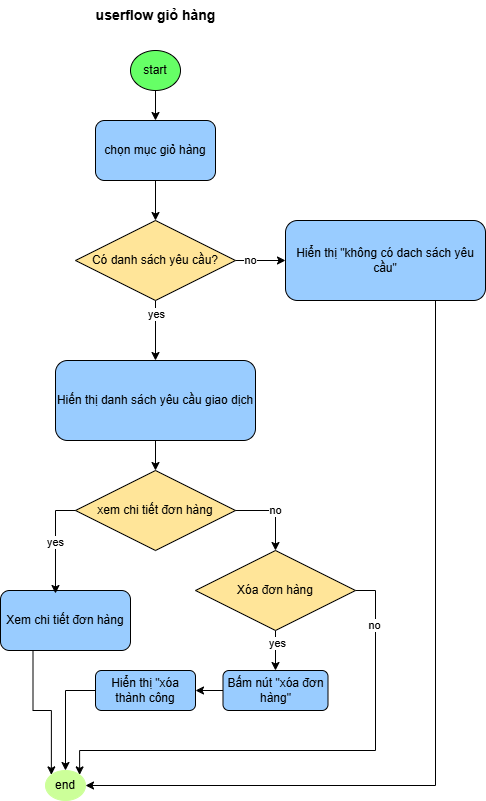

The diagram above was exported from draw.io. Its source (the exported page's mxGraphModel, read from the mxfile embedded in the PNG):
<mxGraphModel dx="47" dy="460" grid="1" gridSize="10" guides="1" tooltips="1" connect="1" arrows="1" fold="1" page="1" pageScale="1" pageWidth="850" pageHeight="1100" math="0" shadow="0">
  <root>
    <mxCell id="7GhP6V4DZGl4NDxxb1H8-0" />
    <mxCell id="7GhP6V4DZGl4NDxxb1H8-1" parent="7GhP6V4DZGl4NDxxb1H8-0" />
    <mxCell id="7GhP6V4DZGl4NDxxb1H8-49" edge="1" parent="7GhP6V4DZGl4NDxxb1H8-1" source="7GhP6V4DZGl4NDxxb1H8-50" style="edgeStyle=orthogonalEdgeStyle;rounded=0;orthogonalLoop=1;jettySize=auto;html=1;exitX=0.5;exitY=1;exitDx=0;exitDy=0;entryX=0.5;entryY=0;entryDx=0;entryDy=0;" target="7GhP6V4DZGl4NDxxb1H8-52">
      <mxGeometry relative="1" as="geometry">
        <mxPoint x="1215" y="160" as="targetPoint" />
      </mxGeometry>
    </mxCell>
    <mxCell id="7GhP6V4DZGl4NDxxb1H8-50" parent="7GhP6V4DZGl4NDxxb1H8-1" style="ellipse;whiteSpace=wrap;html=1;fillColor=#66FF66;" value="start" vertex="1">
      <mxGeometry height="40" width="50" x="1190" y="160" as="geometry" />
    </mxCell>
    <mxCell id="7GhP6V4DZGl4NDxxb1H8-51" edge="1" parent="7GhP6V4DZGl4NDxxb1H8-1" source="7GhP6V4DZGl4NDxxb1H8-52" style="edgeStyle=orthogonalEdgeStyle;rounded=0;orthogonalLoop=1;jettySize=auto;html=1;exitX=0.5;exitY=1;exitDx=0;exitDy=0;" target="7GhP6V4DZGl4NDxxb1H8-85">
      <mxGeometry relative="1" as="geometry" />
    </mxCell>
    <mxCell id="7GhP6V4DZGl4NDxxb1H8-52" parent="7GhP6V4DZGl4NDxxb1H8-1" style="rounded=1;whiteSpace=wrap;html=1;fillColor=#99CCFF;" value="chọn mục giỏ hàng" vertex="1">
      <mxGeometry height="60" width="120" x="1155" y="230" as="geometry" />
    </mxCell>
    <mxCell id="7GhP6V4DZGl4NDxxb1H8-53" edge="1" parent="7GhP6V4DZGl4NDxxb1H8-1" source="7GhP6V4DZGl4NDxxb1H8-54" style="edgeStyle=orthogonalEdgeStyle;rounded=0;orthogonalLoop=1;jettySize=auto;html=1;exitX=0.5;exitY=1;exitDx=0;exitDy=0;entryX=0.5;entryY=0;entryDx=0;entryDy=0;" target="7GhP6V4DZGl4NDxxb1H8-55">
      <mxGeometry relative="1" as="geometry" />
    </mxCell>
    <mxCell id="7GhP6V4DZGl4NDxxb1H8-54" parent="7GhP6V4DZGl4NDxxb1H8-1" style="rounded=1;whiteSpace=wrap;html=1;fillColor=#99CCFF;" value="Hiến thị danh sách yêu cầu giao dịch" vertex="1">
      <mxGeometry height="80" width="200" x="1115" y="470" as="geometry" />
    </mxCell>
    <mxCell id="7GhP6V4DZGl4NDxxb1H8-55" parent="7GhP6V4DZGl4NDxxb1H8-1" style="rhombus;whiteSpace=wrap;html=1;fillColor=#FFE599;" value="xem chi tiết đơn hàng" vertex="1">
      <mxGeometry height="80" width="160" x="1135" y="580" as="geometry" />
    </mxCell>
    <mxCell id="7GhP6V4DZGl4NDxxb1H8-56" edge="1" parent="7GhP6V4DZGl4NDxxb1H8-1" source="7GhP6V4DZGl4NDxxb1H8-57" style="edgeStyle=orthogonalEdgeStyle;rounded=0;orthogonalLoop=1;jettySize=auto;html=1;exitX=0.25;exitY=1;exitDx=0;exitDy=0;entryX=0;entryY=0;entryDx=0;entryDy=0;" target="7GhP6V4DZGl4NDxxb1H8-60">
      <mxGeometry relative="1" as="geometry">
        <mxPoint x="1124.9999999999995" y="880" as="targetPoint" />
      </mxGeometry>
    </mxCell>
    <mxCell id="7GhP6V4DZGl4NDxxb1H8-57" parent="7GhP6V4DZGl4NDxxb1H8-1" style="rounded=1;whiteSpace=wrap;html=1;fillColor=#99CCFF;" value="Xem chi tiết đơn hàng" vertex="1">
      <mxGeometry height="60" width="130" x="1060" y="700" as="geometry" />
    </mxCell>
    <mxCell id="7GhP6V4DZGl4NDxxb1H8-58" edge="1" parent="7GhP6V4DZGl4NDxxb1H8-1" source="7GhP6V4DZGl4NDxxb1H8-55" style="edgeStyle=orthogonalEdgeStyle;rounded=0;orthogonalLoop=1;jettySize=auto;html=1;exitX=0;exitY=0.5;exitDx=0;exitDy=0;entryX=0.423;entryY=0.05;entryDx=0;entryDy=0;entryPerimeter=0;" target="7GhP6V4DZGl4NDxxb1H8-57" value="yes">
      <mxGeometry relative="1" as="geometry" />
    </mxCell>
    <mxCell id="7GhP6V4DZGl4NDxxb1H8-59" edge="1" parent="7GhP6V4DZGl4NDxxb1H8-1" source="7GhP6V4DZGl4NDxxb1H8-55" style="edgeStyle=orthogonalEdgeStyle;rounded=0;orthogonalLoop=1;jettySize=auto;html=1;exitX=1;exitY=0.5;exitDx=0;exitDy=0;entryX=0.5;entryY=0;entryDx=0;entryDy=0;" target="7GhP6V4DZGl4NDxxb1H8-80" value="no">
      <mxGeometry relative="1" as="geometry">
        <mxPoint x="1341" y="740" as="targetPoint" />
      </mxGeometry>
    </mxCell>
    <mxCell id="7GhP6V4DZGl4NDxxb1H8-60" parent="7GhP6V4DZGl4NDxxb1H8-1" style="ellipse;whiteSpace=wrap;html=1;strokeColor=#CCFF99;fillColor=#CCFF99;" value="end" vertex="1">
      <mxGeometry height="30" width="40" x="1105" y="880" as="geometry" />
    </mxCell>
    <mxCell id="7GhP6V4DZGl4NDxxb1H8-75" parent="7GhP6V4DZGl4NDxxb1H8-1" style="text;html=1;align=center;verticalAlign=middle;resizable=0;points=[];autosize=1;strokeColor=none;fillColor=none;" value="&lt;b&gt;&lt;font style=&quot;font-size: 14px;&quot;&gt;userflow giỏ hàng&lt;/font&gt;&lt;/b&gt;" vertex="1">
      <mxGeometry height="30" width="140" x="1145" y="110" as="geometry" />
    </mxCell>
    <mxCell id="7GhP6V4DZGl4NDxxb1H8-76" edge="1" parent="7GhP6V4DZGl4NDxxb1H8-1" source="7GhP6V4DZGl4NDxxb1H8-80" style="edgeStyle=orthogonalEdgeStyle;rounded=0;orthogonalLoop=1;jettySize=auto;html=1;exitX=0.5;exitY=1;exitDx=0;exitDy=0;entryX=0.5;entryY=0;entryDx=0;entryDy=0;" target="7GhP6V4DZGl4NDxxb1H8-89">
      <mxGeometry relative="1" as="geometry" />
    </mxCell>
    <mxCell id="7GhP6V4DZGl4NDxxb1H8-77" connectable="0" parent="7GhP6V4DZGl4NDxxb1H8-76" style="edgeLabel;html=1;align=center;verticalAlign=middle;resizable=0;points=[];" value="yes" vertex="1">
      <mxGeometry relative="1" x="-0.4071" y="1" as="geometry">
        <mxPoint as="offset" />
      </mxGeometry>
    </mxCell>
    <mxCell id="7GhP6V4DZGl4NDxxb1H8-78" edge="1" parent="7GhP6V4DZGl4NDxxb1H8-1" source="7GhP6V4DZGl4NDxxb1H8-80" style="edgeStyle=orthogonalEdgeStyle;rounded=0;orthogonalLoop=1;jettySize=auto;html=1;exitX=1;exitY=0.5;exitDx=0;exitDy=0;entryX=1;entryY=0;entryDx=0;entryDy=0;" target="7GhP6V4DZGl4NDxxb1H8-60">
      <mxGeometry relative="1" as="geometry">
        <Array as="points">
          <mxPoint x="1435" y="700" />
          <mxPoint x="1435" y="860" />
          <mxPoint x="1139" y="860" />
        </Array>
      </mxGeometry>
    </mxCell>
    <mxCell id="7GhP6V4DZGl4NDxxb1H8-79" connectable="0" parent="7GhP6V4DZGl4NDxxb1H8-78" style="edgeLabel;html=1;align=center;verticalAlign=middle;resizable=0;points=[];" value="no" vertex="1">
      <mxGeometry relative="1" x="-0.9292" as="geometry">
        <mxPoint y="34" as="offset" />
      </mxGeometry>
    </mxCell>
    <mxCell id="7GhP6V4DZGl4NDxxb1H8-80" parent="7GhP6V4DZGl4NDxxb1H8-1" style="rhombus;whiteSpace=wrap;html=1;fillColor=#FFE599;" value="Xóa đơn hàng" vertex="1">
      <mxGeometry height="80" width="160" x="1255" y="660" as="geometry" />
    </mxCell>
    <mxCell id="7GhP6V4DZGl4NDxxb1H8-81" edge="1" parent="7GhP6V4DZGl4NDxxb1H8-1" source="7GhP6V4DZGl4NDxxb1H8-85" style="edgeStyle=orthogonalEdgeStyle;rounded=0;orthogonalLoop=1;jettySize=auto;html=1;exitX=0.5;exitY=1;exitDx=0;exitDy=0;entryX=0.5;entryY=0;entryDx=0;entryDy=0;" target="7GhP6V4DZGl4NDxxb1H8-54">
      <mxGeometry relative="1" as="geometry" />
    </mxCell>
    <mxCell id="7GhP6V4DZGl4NDxxb1H8-82" connectable="0" parent="7GhP6V4DZGl4NDxxb1H8-81" style="edgeLabel;html=1;align=center;verticalAlign=middle;resizable=0;points=[];" value="yes" vertex="1">
      <mxGeometry relative="1" x="0.4802" as="geometry">
        <mxPoint y="-31" as="offset" />
      </mxGeometry>
    </mxCell>
    <mxCell id="7GhP6V4DZGl4NDxxb1H8-83" edge="1" parent="7GhP6V4DZGl4NDxxb1H8-1" source="7GhP6V4DZGl4NDxxb1H8-85" style="edgeStyle=orthogonalEdgeStyle;rounded=0;orthogonalLoop=1;jettySize=auto;html=1;exitX=1;exitY=0.5;exitDx=0;exitDy=0;entryX=0;entryY=0.5;entryDx=0;entryDy=0;" target="7GhP6V4DZGl4NDxxb1H8-87">
      <mxGeometry relative="1" as="geometry" />
    </mxCell>
    <mxCell id="7GhP6V4DZGl4NDxxb1H8-84" connectable="0" parent="7GhP6V4DZGl4NDxxb1H8-83" style="edgeLabel;html=1;align=center;verticalAlign=middle;resizable=0;points=[];" value="no" vertex="1">
      <mxGeometry relative="1" x="-0.6057" y="1" as="geometry">
        <mxPoint x="4" as="offset" />
      </mxGeometry>
    </mxCell>
    <mxCell id="7GhP6V4DZGl4NDxxb1H8-85" parent="7GhP6V4DZGl4NDxxb1H8-1" style="rhombus;whiteSpace=wrap;html=1;fillColor=#FFE599;" value="Có danh sách yêu cầu?" vertex="1">
      <mxGeometry height="80" width="160" x="1135" y="330" as="geometry" />
    </mxCell>
    <mxCell id="7GhP6V4DZGl4NDxxb1H8-86" edge="1" parent="7GhP6V4DZGl4NDxxb1H8-1" source="7GhP6V4DZGl4NDxxb1H8-87" style="edgeStyle=orthogonalEdgeStyle;rounded=0;orthogonalLoop=1;jettySize=auto;html=1;exitX=0.75;exitY=1;exitDx=0;exitDy=0;entryX=1;entryY=0.5;entryDx=0;entryDy=0;" target="7GhP6V4DZGl4NDxxb1H8-60">
      <mxGeometry relative="1" as="geometry" />
    </mxCell>
    <mxCell id="7GhP6V4DZGl4NDxxb1H8-87" parent="7GhP6V4DZGl4NDxxb1H8-1" style="rounded=1;whiteSpace=wrap;html=1;fillColor=#99CCFF;" value="Hiển thị &quot;không có dach sách yêu cầu&quot;" vertex="1">
      <mxGeometry height="80" width="200" x="1345" y="330" as="geometry" />
    </mxCell>
    <mxCell id="7GhP6V4DZGl4NDxxb1H8-88" edge="1" parent="7GhP6V4DZGl4NDxxb1H8-1" source="7GhP6V4DZGl4NDxxb1H8-89" style="edgeStyle=orthogonalEdgeStyle;rounded=0;orthogonalLoop=1;jettySize=auto;html=1;exitX=0;exitY=0.5;exitDx=0;exitDy=0;entryX=1;entryY=0.5;entryDx=0;entryDy=0;" target="7GhP6V4DZGl4NDxxb1H8-91">
      <mxGeometry relative="1" as="geometry" />
    </mxCell>
    <mxCell id="7GhP6V4DZGl4NDxxb1H8-89" parent="7GhP6V4DZGl4NDxxb1H8-1" style="rounded=1;whiteSpace=wrap;html=1;fillColor=#99CCFF;" value="Bấm nút &quot;xóa đơn hàng&quot;" vertex="1">
      <mxGeometry height="40" width="105" x="1282.5" y="780" as="geometry" />
    </mxCell>
    <mxCell id="7GhP6V4DZGl4NDxxb1H8-90" edge="1" parent="7GhP6V4DZGl4NDxxb1H8-1" source="7GhP6V4DZGl4NDxxb1H8-91" style="edgeStyle=orthogonalEdgeStyle;rounded=0;orthogonalLoop=1;jettySize=auto;html=1;exitX=0;exitY=0.5;exitDx=0;exitDy=0;entryX=0.5;entryY=0;entryDx=0;entryDy=0;" target="7GhP6V4DZGl4NDxxb1H8-60">
      <mxGeometry relative="1" as="geometry" />
    </mxCell>
    <mxCell id="7GhP6V4DZGl4NDxxb1H8-91" parent="7GhP6V4DZGl4NDxxb1H8-1" style="rounded=1;whiteSpace=wrap;html=1;fillColor=#99CCFF;" value="Hiển thị &quot;xóa thành công" vertex="1">
      <mxGeometry height="40" width="100" x="1155" y="780" as="geometry" />
    </mxCell>
  </root>
</mxGraphModel>